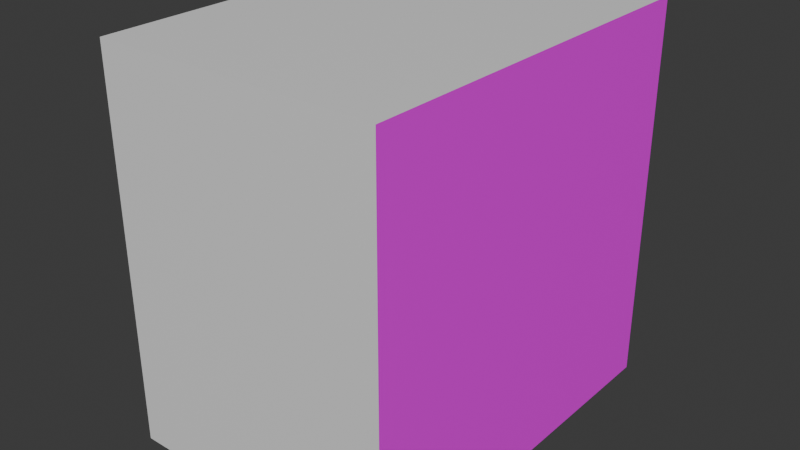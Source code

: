 # Source: puloali-final.blend  (saved by Blender 4.2.66; exported with 4.5.12 LTS)
import bpy
from mathutils import Matrix  # noqa: F401  (used for matrix-valued properties, if any)

bpy.ops.wm.read_factory_settings(use_empty=True)
scene = bpy.context.scene
scene.name = 'Scene'

# ---- collections
col_collection = bpy.data.collections.new('Collection'); scene.collection.children.link(col_collection)

# ---- images (referenced by path relative to the original .blend; pixels are not part of the script)
import os
ASSET_DIR = os.environ.get("B2B_ASSET_DIR", "")  # directory of the original .blend (textures are referenced by path, not embedded)
HERE = os.path.dirname(os.path.abspath(__file__))  # packed textures are extracted next to this script under _unpacked/

def load_image(name, relpath, width, height, colorspace="sRGB"):
    """Load a texture the original file referenced (path relative to the .blend, or extracted next to this script)."""
    p = next((c for c in (os.path.join(HERE, relpath), os.path.join(ASSET_DIR, relpath)) if relpath and os.path.exists(c)), "")
    if p:
        img = bpy.data.images.load(p, check_existing=True)
        img.name = name
    else:  # same state as the original file: an image datablock whose file is absent (Cycles renders it pink)
        img = bpy.data.images.new(name, width, height)
        img.source = "FILE"
        img.filepath = "//" + (relpath or name)
    img.colorspace_settings.name = colorspace
    return img
img_textura_puloali_png = load_image('textura-puloali.png', 'textura-puloali.png', 1024, 1024, 'sRGB')

# ---- materials (node trees are filled in below, after node groups)
mat_face = bpy.data.materials.new('Face')
mat_face.alpha_threshold = 0.0
mat_face.use_transparent_shadow = False
mat_face.roughness = 0.5
mat_face.line_color = (0.0, 0.0, 0.0, 1.0)
mat_material = bpy.data.materials.new('Material')

# ---- material node trees
mat_face.use_nodes = True; mat_face.node_tree.nodes.clear()
_N = mat_face.node_tree.nodes; _L = mat_face.node_tree.links
n0 = _N.new('ShaderNodeOutputMaterial'); n0.name = 'Material Output'; n0.location = (300, 300)
n1 = _N.new('ShaderNodeBsdfPrincipled'); n1.name = 'Principled BSDF'; n1.location = (10, 300)
n1.inputs[3].default_value = 1.45
n2 = _N.new('ShaderNodeTexImage'); n2.name = 'Image Texture'; n2.location = (-322, 234)
n2.image = img_textura_puloali_png
_L.new(n1.outputs[0], n0.inputs[0])
_L.new(n2.outputs[0], n1.inputs[0])
n0.is_active_output = True
mat_material.use_nodes = True; mat_material.node_tree.nodes.clear()
_N = mat_material.node_tree.nodes; _L = mat_material.node_tree.links
n0 = _N.new('ShaderNodeBsdfPrincipled'); n0.name = 'Principled BSDF'; n0.location = (10, 300)
n1 = _N.new('ShaderNodeOutputMaterial'); n1.name = 'Material Output'; n1.location = (300, 300)
_L.new(n0.outputs[0], n1.inputs[0])
n1.is_active_output = True

# ---- world
world_world = bpy.data.worlds.new('World'); scene.world = world_world
world_world.use_nodes = True; world_world.node_tree.nodes.clear()
_N = world_world.node_tree.nodes; _L = world_world.node_tree.links
n0 = _N.new('ShaderNodeOutputWorld'); n0.name = 'World Output'; n0.location = (300, 300)
n1 = _N.new('ShaderNodeBackground'); n1.name = 'Background'; n1.location = (10, 300)
n1.inputs[0].default_value = (0.05088, 0.05088, 0.05088, 1.0)
_L.new(n1.outputs[0], n0.inputs[0])
n0.is_active_output = True
world_world.color = (0.05088, 0.05088, 0.05088)
world_world.sun_shadow_jitter_overblur = 0.0

# ---- meshes
me_cube = bpy.data.meshes.new('Cube')
me_cube.from_pydata([(0.73, 1.0, 1.0), (0.73, 1.0, -1.0), (0.73, -1.0, 1.0), (0.73, -1.0, -1.0), (-0.73, 1.0, 1.0), (-0.73, 1.0, -1.0), (-0.73, -1.0, 1.0), (-0.73, -1.0, -1.0)], [], [(0, 4, 6, 2), (3, 2, 6, 7), (7, 6, 4, 5), (5, 1, 3, 7), (1, 0, 2, 3), (5, 4, 0, 1)])
me_cube.polygons.foreach_set('material_index', [1, 1, 1, 1, 0, 1])
_uv = me_cube.uv_layers.new(name='UVMap')
_uv.uv.foreach_set('vector', [-0.08051, 1.093, 0.1695, 1.093, 0.1695, 1.343, -0.08051, 1.343, -0.3305, 1.343, -0.08051, 1.343, -0.08051, 1.593, -0.3305, 1.593, -0.3305, 0.5926, -0.08051, 0.5926, -0.08051, 0.8426, -0.3305, 0.8426, -0.5805, 1.093, -0.3305, 1.093, -0.3305, 1.343, -0.5805, 1.343, 1.004, 0.003722, 1.005, 1.001, -0.004392, 1.002, -0.004919, 0.004243, -0.3305, 0.8426, -0.08051, 0.8426, -0.08051, 1.093, -0.3305, 1.093])
me_cube.materials.append(mat_face)
me_cube.materials.append(mat_material)
me_cube.use_mirror_vertex_groups = False
me_cube.update()

# ---- objects
ob_cube = bpy.data.objects.new('Cube', me_cube)

# ---- transforms, parenting, visibility, modifiers, constraints
ob_cube.location = (0.0, 0.0, 0.0)
ob_cube.lock_rotations_4d = False
ob_cube.empty_display_type = 'ARROWS'
ob_cube.lineart.crease_threshold = 0.0

# ---- collection membership
col_collection.objects.link(ob_cube)

# ---- scene / render settings (as saved in the file)
scene.frame_start = 1; scene.frame_end = 250; scene.frame_set(1)
scene.render.engine = 'BLENDER_EEVEE_NEXT'
bpy.context.view_layer.update()

# ---- added for rendering (the .blend has no active camera and no usable light): camera, sun
cam_auto = bpy.data.cameras.new('AutoCamera')
cam_auto.lens = 50.0
cam_auto.sensor_width = 36.0
cam_auto.clip_end = 1000.0
ob_auto_camera = bpy.data.objects.new('AutoCamera', cam_auto)
scene.collection.objects.link(ob_auto_camera)
ob_auto_camera.location = (2.94501, -3.53401, 2.356)
ob_auto_camera.rotation_euler = (1.09748, -7.21219e-08, 0.694738)
scene.camera = ob_auto_camera
light_auto_sun = bpy.data.lights.new('AutoSun', 'SUN')
light_auto_sun.energy = 3.0
light_auto_sun.angle = 0.0523599
ob_auto_sun = bpy.data.objects.new('AutoSun', light_auto_sun)
scene.collection.objects.link(ob_auto_sun)
ob_auto_sun.rotation_euler = (0.872665, 0.174533, 0.523599)
bpy.context.view_layer.update()
